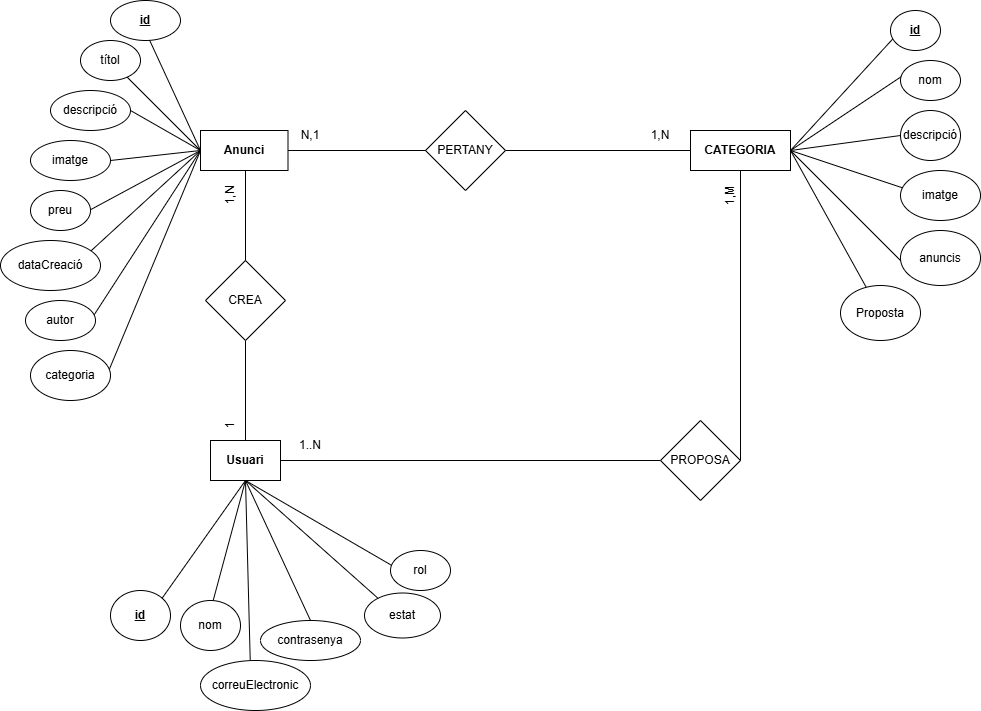

The diagram above was exported from draw.io. Its source (the exported page's mxGraphModel, read from the mxfile embedded in the PNG):
<mxGraphModel dx="1050" dy="1726" grid="1" gridSize="10" guides="1" tooltips="1" connect="1" arrows="1" fold="1" page="1" pageScale="1" pageWidth="827" pageHeight="1169" math="0" shadow="0">
  <root>
    <mxCell id="WIyWlLk6GJQsqaUBKTNV-0" />
    <mxCell id="WIyWlLk6GJQsqaUBKTNV-1" parent="WIyWlLk6GJQsqaUBKTNV-0" />
    <mxCell id="x3xRQn_tPv-ajyVDNgWC-0" value="&lt;b&gt;Usuari&lt;/b&gt;" style="rounded=0;whiteSpace=wrap;html=1;" parent="WIyWlLk6GJQsqaUBKTNV-1" vertex="1">
      <mxGeometry x="260" y="210" width="70" height="40" as="geometry" />
    </mxCell>
    <mxCell id="x3xRQn_tPv-ajyVDNgWC-2" value="" style="endArrow=none;html=1;rounded=0;exitX=0.5;exitY=1;exitDx=0;exitDy=0;" parent="WIyWlLk6GJQsqaUBKTNV-1" source="x3xRQn_tPv-ajyVDNgWC-0" edge="1">
      <mxGeometry width="50" height="50" relative="1" as="geometry">
        <mxPoint x="390" y="210" as="sourcePoint" />
        <mxPoint x="210" y="370" as="targetPoint" />
      </mxGeometry>
    </mxCell>
    <mxCell id="x3xRQn_tPv-ajyVDNgWC-3" value="" style="endArrow=none;html=1;rounded=0;exitX=0.5;exitY=1;exitDx=0;exitDy=0;" parent="WIyWlLk6GJQsqaUBKTNV-1" source="x3xRQn_tPv-ajyVDNgWC-0" edge="1">
      <mxGeometry width="50" height="50" relative="1" as="geometry">
        <mxPoint x="390" y="210" as="sourcePoint" />
        <mxPoint x="260" y="380" as="targetPoint" />
      </mxGeometry>
    </mxCell>
    <mxCell id="x3xRQn_tPv-ajyVDNgWC-4" value="" style="endArrow=none;html=1;rounded=0;exitX=0.5;exitY=1;exitDx=0;exitDy=0;" parent="WIyWlLk6GJQsqaUBKTNV-1" source="x3xRQn_tPv-ajyVDNgWC-0" edge="1">
      <mxGeometry width="50" height="50" relative="1" as="geometry">
        <mxPoint x="390" y="210" as="sourcePoint" />
        <mxPoint x="300" y="440" as="targetPoint" />
      </mxGeometry>
    </mxCell>
    <mxCell id="x3xRQn_tPv-ajyVDNgWC-5" value="" style="endArrow=none;html=1;rounded=0;exitX=0.5;exitY=1;exitDx=0;exitDy=0;entryX=0.5;entryY=0;entryDx=0;entryDy=0;" parent="WIyWlLk6GJQsqaUBKTNV-1" source="x3xRQn_tPv-ajyVDNgWC-0" target="x3xRQn_tPv-ajyVDNgWC-11" edge="1">
      <mxGeometry width="50" height="50" relative="1" as="geometry">
        <mxPoint x="390" y="210" as="sourcePoint" />
        <mxPoint x="330" y="380" as="targetPoint" />
      </mxGeometry>
    </mxCell>
    <mxCell id="x3xRQn_tPv-ajyVDNgWC-6" value="" style="endArrow=none;html=1;rounded=0;exitX=0.5;exitY=1;exitDx=0;exitDy=0;" parent="WIyWlLk6GJQsqaUBKTNV-1" source="x3xRQn_tPv-ajyVDNgWC-0" edge="1">
      <mxGeometry width="50" height="50" relative="1" as="geometry">
        <mxPoint x="390" y="210" as="sourcePoint" />
        <mxPoint x="430" y="370" as="targetPoint" />
      </mxGeometry>
    </mxCell>
    <mxCell id="x3xRQn_tPv-ajyVDNgWC-7" value="&lt;u&gt;&lt;b&gt;id&lt;/b&gt;&lt;/u&gt;" style="ellipse;whiteSpace=wrap;html=1;" parent="WIyWlLk6GJQsqaUBKTNV-1" vertex="1">
      <mxGeometry x="160" y="360" width="60" height="50" as="geometry" />
    </mxCell>
    <mxCell id="x3xRQn_tPv-ajyVDNgWC-8" value="nom" style="ellipse;whiteSpace=wrap;html=1;" parent="WIyWlLk6GJQsqaUBKTNV-1" vertex="1">
      <mxGeometry x="230" y="370" width="60" height="50" as="geometry" />
    </mxCell>
    <mxCell id="x3xRQn_tPv-ajyVDNgWC-9" value="correuElectronic" style="ellipse;whiteSpace=wrap;html=1;" parent="WIyWlLk6GJQsqaUBKTNV-1" vertex="1">
      <mxGeometry x="250" y="430" width="110" height="50" as="geometry" />
    </mxCell>
    <mxCell id="x3xRQn_tPv-ajyVDNgWC-11" value="contrasenya" style="ellipse;whiteSpace=wrap;html=1;" parent="WIyWlLk6GJQsqaUBKTNV-1" vertex="1">
      <mxGeometry x="310" y="390" width="100" height="40" as="geometry" />
    </mxCell>
    <mxCell id="x3xRQn_tPv-ajyVDNgWC-12" value="estat" style="ellipse;whiteSpace=wrap;html=1;" parent="WIyWlLk6GJQsqaUBKTNV-1" vertex="1">
      <mxGeometry x="414" y="362.5" width="76" height="45" as="geometry" />
    </mxCell>
    <mxCell id="x3xRQn_tPv-ajyVDNgWC-13" value="" style="endArrow=none;html=1;rounded=0;entryX=0.5;entryY=1;entryDx=0;entryDy=0;" parent="WIyWlLk6GJQsqaUBKTNV-1" target="x3xRQn_tPv-ajyVDNgWC-0" edge="1">
      <mxGeometry width="50" height="50" relative="1" as="geometry">
        <mxPoint x="450" y="340" as="sourcePoint" />
        <mxPoint x="360" y="360" as="targetPoint" />
      </mxGeometry>
    </mxCell>
    <mxCell id="x3xRQn_tPv-ajyVDNgWC-14" value="rol" style="ellipse;whiteSpace=wrap;html=1;" parent="WIyWlLk6GJQsqaUBKTNV-1" vertex="1">
      <mxGeometry x="440" y="320" width="60" height="40" as="geometry" />
    </mxCell>
    <mxCell id="x3xRQn_tPv-ajyVDNgWC-17" value="" style="endArrow=none;html=1;rounded=0;exitX=0.5;exitY=0;exitDx=0;exitDy=0;" parent="WIyWlLk6GJQsqaUBKTNV-1" source="x3xRQn_tPv-ajyVDNgWC-18" edge="1">
      <mxGeometry width="50" height="50" relative="1" as="geometry">
        <mxPoint x="310" y="210" as="sourcePoint" />
        <mxPoint x="295" y="40" as="targetPoint" />
      </mxGeometry>
    </mxCell>
    <mxCell id="x3xRQn_tPv-ajyVDNgWC-19" value="" style="endArrow=none;html=1;rounded=0;exitX=0.5;exitY=0;exitDx=0;exitDy=0;" parent="WIyWlLk6GJQsqaUBKTNV-1" source="x3xRQn_tPv-ajyVDNgWC-0" target="x3xRQn_tPv-ajyVDNgWC-18" edge="1">
      <mxGeometry width="50" height="50" relative="1" as="geometry">
        <mxPoint x="295" y="210" as="sourcePoint" />
        <mxPoint x="295" y="40" as="targetPoint" />
      </mxGeometry>
    </mxCell>
    <mxCell id="x3xRQn_tPv-ajyVDNgWC-18" value="CREA" style="rhombus;whiteSpace=wrap;html=1;" parent="WIyWlLk6GJQsqaUBKTNV-1" vertex="1">
      <mxGeometry x="255" y="30" width="80" height="80" as="geometry" />
    </mxCell>
    <mxCell id="x3xRQn_tPv-ajyVDNgWC-20" value="" style="endArrow=none;html=1;rounded=0;exitX=0.5;exitY=0;exitDx=0;exitDy=0;" parent="WIyWlLk6GJQsqaUBKTNV-1" source="x3xRQn_tPv-ajyVDNgWC-18" edge="1">
      <mxGeometry width="50" height="50" relative="1" as="geometry">
        <mxPoint x="310" y="110" as="sourcePoint" />
        <mxPoint x="295" y="-80" as="targetPoint" />
      </mxGeometry>
    </mxCell>
    <mxCell id="x3xRQn_tPv-ajyVDNgWC-21" value="&lt;b&gt;Anunci&lt;/b&gt;" style="rounded=0;whiteSpace=wrap;html=1;" parent="WIyWlLk6GJQsqaUBKTNV-1" vertex="1">
      <mxGeometry x="250" y="-100" width="87.5" height="40" as="geometry" />
    </mxCell>
    <mxCell id="x3xRQn_tPv-ajyVDNgWC-22" value="1" style="text;html=1;align=center;verticalAlign=middle;whiteSpace=wrap;rounded=0;rotation=270;" parent="WIyWlLk6GJQsqaUBKTNV-1" vertex="1">
      <mxGeometry x="250" y="180" width="60" height="30" as="geometry" />
    </mxCell>
    <mxCell id="x3xRQn_tPv-ajyVDNgWC-23" value="1,N" style="text;html=1;align=center;verticalAlign=middle;whiteSpace=wrap;rounded=0;rotation=270;" parent="WIyWlLk6GJQsqaUBKTNV-1" vertex="1">
      <mxGeometry x="250" y="-50" width="60" height="30" as="geometry" />
    </mxCell>
    <mxCell id="x3xRQn_tPv-ajyVDNgWC-24" value="" style="endArrow=none;html=1;rounded=0;entryX=0;entryY=0.5;entryDx=0;entryDy=0;" parent="WIyWlLk6GJQsqaUBKTNV-1" target="x3xRQn_tPv-ajyVDNgWC-21" edge="1">
      <mxGeometry width="50" height="50" relative="1" as="geometry">
        <mxPoint x="190" y="-210" as="sourcePoint" />
        <mxPoint x="330" y="-40" as="targetPoint" />
      </mxGeometry>
    </mxCell>
    <mxCell id="x3xRQn_tPv-ajyVDNgWC-25" value="&lt;u&gt;&lt;b&gt;id&lt;/b&gt;&lt;/u&gt;" style="ellipse;whiteSpace=wrap;html=1;" parent="WIyWlLk6GJQsqaUBKTNV-1" vertex="1">
      <mxGeometry x="160" y="-230" width="70" height="40" as="geometry" />
    </mxCell>
    <mxCell id="x3xRQn_tPv-ajyVDNgWC-26" value="" style="endArrow=none;html=1;rounded=0;exitX=0;exitY=0.5;exitDx=0;exitDy=0;" parent="WIyWlLk6GJQsqaUBKTNV-1" source="x3xRQn_tPv-ajyVDNgWC-21" edge="1">
      <mxGeometry width="50" height="50" relative="1" as="geometry">
        <mxPoint x="280" y="10" as="sourcePoint" />
        <mxPoint x="170" y="-160" as="targetPoint" />
      </mxGeometry>
    </mxCell>
    <mxCell id="x3xRQn_tPv-ajyVDNgWC-27" value="títol" style="ellipse;whiteSpace=wrap;html=1;" parent="WIyWlLk6GJQsqaUBKTNV-1" vertex="1">
      <mxGeometry x="130" y="-190" width="60" height="40" as="geometry" />
    </mxCell>
    <mxCell id="x3xRQn_tPv-ajyVDNgWC-28" value="" style="endArrow=none;html=1;rounded=0;exitX=0;exitY=0.5;exitDx=0;exitDy=0;entryX=1;entryY=0.5;entryDx=0;entryDy=0;" parent="WIyWlLk6GJQsqaUBKTNV-1" source="x3xRQn_tPv-ajyVDNgWC-21" target="x3xRQn_tPv-ajyVDNgWC-29" edge="1">
      <mxGeometry width="50" height="50" relative="1" as="geometry">
        <mxPoint x="280" y="10" as="sourcePoint" />
        <mxPoint x="150" y="-100" as="targetPoint" />
      </mxGeometry>
    </mxCell>
    <mxCell id="x3xRQn_tPv-ajyVDNgWC-29" value="descripció" style="ellipse;whiteSpace=wrap;html=1;" parent="WIyWlLk6GJQsqaUBKTNV-1" vertex="1">
      <mxGeometry x="100" y="-140" width="80" height="40" as="geometry" />
    </mxCell>
    <mxCell id="x3xRQn_tPv-ajyVDNgWC-30" value="" style="endArrow=none;html=1;rounded=0;exitX=0;exitY=0.5;exitDx=0;exitDy=0;" parent="WIyWlLk6GJQsqaUBKTNV-1" source="x3xRQn_tPv-ajyVDNgWC-21" edge="1">
      <mxGeometry width="50" height="50" relative="1" as="geometry">
        <mxPoint x="280" y="10" as="sourcePoint" />
        <mxPoint x="160" y="-70" as="targetPoint" />
      </mxGeometry>
    </mxCell>
    <mxCell id="x3xRQn_tPv-ajyVDNgWC-31" value="imatge" style="ellipse;whiteSpace=wrap;html=1;" parent="WIyWlLk6GJQsqaUBKTNV-1" vertex="1">
      <mxGeometry x="80" y="-90" width="80" height="40" as="geometry" />
    </mxCell>
    <mxCell id="x3xRQn_tPv-ajyVDNgWC-32" value="" style="endArrow=none;html=1;rounded=0;entryX=0;entryY=0.5;entryDx=0;entryDy=0;" parent="WIyWlLk6GJQsqaUBKTNV-1" target="x3xRQn_tPv-ajyVDNgWC-21" edge="1">
      <mxGeometry width="50" height="50" relative="1" as="geometry">
        <mxPoint x="120" y="-10" as="sourcePoint" />
        <mxPoint x="330" y="-40" as="targetPoint" />
      </mxGeometry>
    </mxCell>
    <mxCell id="x3xRQn_tPv-ajyVDNgWC-33" value="preu" style="ellipse;whiteSpace=wrap;html=1;" parent="WIyWlLk6GJQsqaUBKTNV-1" vertex="1">
      <mxGeometry x="80" y="-40" width="60" height="40" as="geometry" />
    </mxCell>
    <mxCell id="x3xRQn_tPv-ajyVDNgWC-34" value="" style="endArrow=none;html=1;rounded=0;entryX=0;entryY=0.5;entryDx=0;entryDy=0;" parent="WIyWlLk6GJQsqaUBKTNV-1" target="x3xRQn_tPv-ajyVDNgWC-21" edge="1">
      <mxGeometry width="50" height="50" relative="1" as="geometry">
        <mxPoint x="130" y="30" as="sourcePoint" />
        <mxPoint x="220" y="60" as="targetPoint" />
      </mxGeometry>
    </mxCell>
    <mxCell id="x3xRQn_tPv-ajyVDNgWC-35" value="dataCreació" style="ellipse;whiteSpace=wrap;html=1;" parent="WIyWlLk6GJQsqaUBKTNV-1" vertex="1">
      <mxGeometry x="50" y="10" width="100" height="50" as="geometry" />
    </mxCell>
    <mxCell id="x3xRQn_tPv-ajyVDNgWC-36" value="" style="endArrow=none;html=1;rounded=0;entryX=0;entryY=0.5;entryDx=0;entryDy=0;" parent="WIyWlLk6GJQsqaUBKTNV-1" target="x3xRQn_tPv-ajyVDNgWC-21" edge="1">
      <mxGeometry width="50" height="50" relative="1" as="geometry">
        <mxPoint x="140" y="90" as="sourcePoint" />
        <mxPoint x="220" y="60" as="targetPoint" />
      </mxGeometry>
    </mxCell>
    <mxCell id="x3xRQn_tPv-ajyVDNgWC-37" value="autor" style="ellipse;whiteSpace=wrap;html=1;" parent="WIyWlLk6GJQsqaUBKTNV-1" vertex="1">
      <mxGeometry x="75" y="70" width="70" height="40" as="geometry" />
    </mxCell>
    <mxCell id="x3xRQn_tPv-ajyVDNgWC-38" value="" style="endArrow=none;html=1;rounded=0;entryX=0;entryY=0.5;entryDx=0;entryDy=0;" parent="WIyWlLk6GJQsqaUBKTNV-1" target="x3xRQn_tPv-ajyVDNgWC-21" edge="1">
      <mxGeometry width="50" height="50" relative="1" as="geometry">
        <mxPoint x="150" y="160" as="sourcePoint" />
        <mxPoint x="220" y="60" as="targetPoint" />
      </mxGeometry>
    </mxCell>
    <mxCell id="x3xRQn_tPv-ajyVDNgWC-39" value="categoria" style="ellipse;whiteSpace=wrap;html=1;" parent="WIyWlLk6GJQsqaUBKTNV-1" vertex="1">
      <mxGeometry x="80" y="120" width="80" height="50" as="geometry" />
    </mxCell>
    <mxCell id="x3xRQn_tPv-ajyVDNgWC-40" value="" style="endArrow=none;html=1;rounded=0;exitX=1;exitY=0.5;exitDx=0;exitDy=0;" parent="WIyWlLk6GJQsqaUBKTNV-1" source="x3xRQn_tPv-ajyVDNgWC-21" edge="1">
      <mxGeometry width="50" height="50" relative="1" as="geometry">
        <mxPoint x="450" y="10" as="sourcePoint" />
        <mxPoint x="480" y="-80" as="targetPoint" />
      </mxGeometry>
    </mxCell>
    <mxCell id="x3xRQn_tPv-ajyVDNgWC-41" value="PERTANY" style="rhombus;whiteSpace=wrap;html=1;" parent="WIyWlLk6GJQsqaUBKTNV-1" vertex="1">
      <mxGeometry x="475" y="-120" width="80" height="80" as="geometry" />
    </mxCell>
    <mxCell id="x3xRQn_tPv-ajyVDNgWC-42" value="" style="endArrow=none;html=1;rounded=0;exitX=1;exitY=0.5;exitDx=0;exitDy=0;" parent="WIyWlLk6GJQsqaUBKTNV-1" source="x3xRQn_tPv-ajyVDNgWC-41" edge="1">
      <mxGeometry width="50" height="50" relative="1" as="geometry">
        <mxPoint x="600" y="10" as="sourcePoint" />
        <mxPoint x="740" y="-80" as="targetPoint" />
      </mxGeometry>
    </mxCell>
    <mxCell id="x3xRQn_tPv-ajyVDNgWC-43" value="&lt;b&gt;CATEGORIA&lt;/b&gt;" style="rounded=0;whiteSpace=wrap;html=1;" parent="WIyWlLk6GJQsqaUBKTNV-1" vertex="1">
      <mxGeometry x="740" y="-100" width="100" height="40" as="geometry" />
    </mxCell>
    <mxCell id="x3xRQn_tPv-ajyVDNgWC-44" value="N,1" style="text;html=1;align=center;verticalAlign=middle;whiteSpace=wrap;rounded=0;" parent="WIyWlLk6GJQsqaUBKTNV-1" vertex="1">
      <mxGeometry x="330" y="-110" width="60" height="30" as="geometry" />
    </mxCell>
    <mxCell id="x3xRQn_tPv-ajyVDNgWC-45" value="1,N" style="text;html=1;align=center;verticalAlign=middle;whiteSpace=wrap;rounded=0;" parent="WIyWlLk6GJQsqaUBKTNV-1" vertex="1">
      <mxGeometry x="680" y="-110" width="60" height="30" as="geometry" />
    </mxCell>
    <mxCell id="x3xRQn_tPv-ajyVDNgWC-46" value="" style="endArrow=none;html=1;rounded=0;exitX=1;exitY=0.5;exitDx=0;exitDy=0;" parent="WIyWlLk6GJQsqaUBKTNV-1" source="x3xRQn_tPv-ajyVDNgWC-43" edge="1">
      <mxGeometry width="50" height="50" relative="1" as="geometry">
        <mxPoint x="900" y="10" as="sourcePoint" />
        <mxPoint x="950" y="-200" as="targetPoint" />
      </mxGeometry>
    </mxCell>
    <mxCell id="x3xRQn_tPv-ajyVDNgWC-47" value="" style="endArrow=none;html=1;rounded=0;exitX=1;exitY=0.5;exitDx=0;exitDy=0;" parent="WIyWlLk6GJQsqaUBKTNV-1" source="x3xRQn_tPv-ajyVDNgWC-43" edge="1">
      <mxGeometry width="50" height="50" relative="1" as="geometry">
        <mxPoint x="900" y="10" as="sourcePoint" />
        <mxPoint x="960" y="-160" as="targetPoint" />
      </mxGeometry>
    </mxCell>
    <mxCell id="x3xRQn_tPv-ajyVDNgWC-48" value="" style="endArrow=none;html=1;rounded=0;exitX=1;exitY=0.5;exitDx=0;exitDy=0;entryX=0;entryY=0.5;entryDx=0;entryDy=0;" parent="WIyWlLk6GJQsqaUBKTNV-1" source="x3xRQn_tPv-ajyVDNgWC-43" target="x3xRQn_tPv-ajyVDNgWC-53" edge="1">
      <mxGeometry width="50" height="50" relative="1" as="geometry">
        <mxPoint x="900" y="10" as="sourcePoint" />
        <mxPoint x="960" y="-80" as="targetPoint" />
      </mxGeometry>
    </mxCell>
    <mxCell id="x3xRQn_tPv-ajyVDNgWC-49" value="" style="endArrow=none;html=1;rounded=0;exitX=1;exitY=0.5;exitDx=0;exitDy=0;" parent="WIyWlLk6GJQsqaUBKTNV-1" source="x3xRQn_tPv-ajyVDNgWC-43" edge="1">
      <mxGeometry width="50" height="50" relative="1" as="geometry">
        <mxPoint x="900" y="10" as="sourcePoint" />
        <mxPoint x="960" y="-40" as="targetPoint" />
      </mxGeometry>
    </mxCell>
    <mxCell id="x3xRQn_tPv-ajyVDNgWC-50" value="" style="endArrow=none;html=1;rounded=0;exitX=1;exitY=0.5;exitDx=0;exitDy=0;" parent="WIyWlLk6GJQsqaUBKTNV-1" source="x3xRQn_tPv-ajyVDNgWC-43" edge="1">
      <mxGeometry width="50" height="50" relative="1" as="geometry">
        <mxPoint x="900" y="10" as="sourcePoint" />
        <mxPoint x="960" y="40" as="targetPoint" />
      </mxGeometry>
    </mxCell>
    <mxCell id="x3xRQn_tPv-ajyVDNgWC-51" value="&lt;b&gt;&lt;u&gt;id&lt;/u&gt;&lt;/b&gt;" style="ellipse;whiteSpace=wrap;html=1;" parent="WIyWlLk6GJQsqaUBKTNV-1" vertex="1">
      <mxGeometry x="940" y="-220" width="50" height="40" as="geometry" />
    </mxCell>
    <mxCell id="x3xRQn_tPv-ajyVDNgWC-52" value="nom" style="ellipse;whiteSpace=wrap;html=1;" parent="WIyWlLk6GJQsqaUBKTNV-1" vertex="1">
      <mxGeometry x="950" y="-170" width="60" height="40" as="geometry" />
    </mxCell>
    <mxCell id="x3xRQn_tPv-ajyVDNgWC-53" value="descripció" style="ellipse;whiteSpace=wrap;html=1;" parent="WIyWlLk6GJQsqaUBKTNV-1" vertex="1">
      <mxGeometry x="950" y="-120" width="60" height="50" as="geometry" />
    </mxCell>
    <mxCell id="x3xRQn_tPv-ajyVDNgWC-54" value="imatge" style="ellipse;whiteSpace=wrap;html=1;" parent="WIyWlLk6GJQsqaUBKTNV-1" vertex="1">
      <mxGeometry x="950" y="-60" width="80" height="50" as="geometry" />
    </mxCell>
    <mxCell id="x3xRQn_tPv-ajyVDNgWC-55" value="anuncis" style="ellipse;whiteSpace=wrap;html=1;" parent="WIyWlLk6GJQsqaUBKTNV-1" vertex="1">
      <mxGeometry x="950" width="80" height="55" as="geometry" />
    </mxCell>
    <mxCell id="g04ZBqKnBB8BlyvaUXKl-0" value="" style="endArrow=none;html=1;rounded=0;exitX=1;exitY=0.5;exitDx=0;exitDy=0;entryX=0;entryY=0.5;entryDx=0;entryDy=0;" parent="WIyWlLk6GJQsqaUBKTNV-1" source="x3xRQn_tPv-ajyVDNgWC-0" target="g04ZBqKnBB8BlyvaUXKl-1" edge="1">
      <mxGeometry width="50" height="50" relative="1" as="geometry">
        <mxPoint x="630" y="170" as="sourcePoint" />
        <mxPoint x="560" y="120" as="targetPoint" />
      </mxGeometry>
    </mxCell>
    <mxCell id="g04ZBqKnBB8BlyvaUXKl-1" value="PROPOSA" style="rhombus;whiteSpace=wrap;html=1;" parent="WIyWlLk6GJQsqaUBKTNV-1" vertex="1">
      <mxGeometry x="710" y="190" width="80" height="80" as="geometry" />
    </mxCell>
    <mxCell id="g04ZBqKnBB8BlyvaUXKl-2" value="" style="endArrow=none;html=1;rounded=0;exitX=1;exitY=0.5;exitDx=0;exitDy=0;entryX=0.5;entryY=1;entryDx=0;entryDy=0;" parent="WIyWlLk6GJQsqaUBKTNV-1" source="g04ZBqKnBB8BlyvaUXKl-1" target="x3xRQn_tPv-ajyVDNgWC-43" edge="1">
      <mxGeometry width="50" height="50" relative="1" as="geometry">
        <mxPoint x="630" y="170" as="sourcePoint" />
        <mxPoint x="680" y="120" as="targetPoint" />
      </mxGeometry>
    </mxCell>
    <mxCell id="g04ZBqKnBB8BlyvaUXKl-3" value="1..N" style="text;html=1;align=center;verticalAlign=middle;whiteSpace=wrap;rounded=0;rotation=0;" parent="WIyWlLk6GJQsqaUBKTNV-1" vertex="1">
      <mxGeometry x="330" y="200" width="60" height="30" as="geometry" />
    </mxCell>
    <mxCell id="g04ZBqKnBB8BlyvaUXKl-4" value="1,M" style="text;html=1;align=center;verticalAlign=middle;whiteSpace=wrap;rounded=0;rotation=270;" parent="WIyWlLk6GJQsqaUBKTNV-1" vertex="1">
      <mxGeometry x="750" y="-50" width="60" height="30" as="geometry" />
    </mxCell>
    <mxCell id="9PkHMZciGvJ6Y-K2GEUM-0" value="Proposta" style="ellipse;whiteSpace=wrap;html=1;" parent="WIyWlLk6GJQsqaUBKTNV-1" vertex="1">
      <mxGeometry x="890" y="55" width="80" height="55" as="geometry" />
    </mxCell>
    <mxCell id="9PkHMZciGvJ6Y-K2GEUM-1" value="" style="endArrow=none;html=1;rounded=0;exitX=1;exitY=0.5;exitDx=0;exitDy=0;" parent="WIyWlLk6GJQsqaUBKTNV-1" source="x3xRQn_tPv-ajyVDNgWC-43" target="9PkHMZciGvJ6Y-K2GEUM-0" edge="1">
      <mxGeometry width="50" height="50" relative="1" as="geometry">
        <mxPoint x="850" y="-70" as="sourcePoint" />
        <mxPoint x="970" y="50" as="targetPoint" />
      </mxGeometry>
    </mxCell>
  </root>
</mxGraphModel>